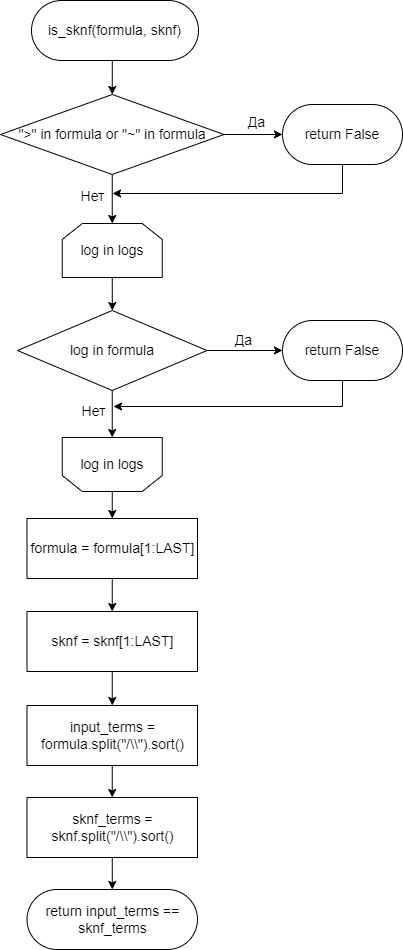

The diagram above was exported from draw.io. Its source (the exported page's mxGraphModel, read from the mxfile embedded in the PNG):
<mxGraphModel dx="1050" dy="522" grid="1" gridSize="10" guides="1" tooltips="1" connect="1" arrows="1" fold="1" page="0" pageScale="1" pageWidth="827" pageHeight="1169" math="0" shadow="0">
  <root>
    <mxCell id="0" />
    <mxCell id="1" parent="0" />
    <mxCell id="32VH2vreBvjfU6vgdm-F-4" style="edgeStyle=orthogonalEdgeStyle;rounded=0;orthogonalLoop=1;jettySize=auto;html=1;exitX=0.5;exitY=1;exitDx=0;exitDy=0;entryX=0.5;entryY=0;entryDx=0;entryDy=0;" parent="1" source="32VH2vreBvjfU6vgdm-F-1" target="32VH2vreBvjfU6vgdm-F-3" edge="1">
      <mxGeometry relative="1" as="geometry" />
    </mxCell>
    <mxCell id="32VH2vreBvjfU6vgdm-F-1" value="&lt;font style=&quot;font-size: 14px;&quot;&gt;is_sknf(formula, sknf)&lt;/font&gt;" style="rounded=1;whiteSpace=wrap;html=1;arcSize=50;" parent="1" vertex="1">
      <mxGeometry x="124" y="51" width="167" height="60" as="geometry" />
    </mxCell>
    <mxCell id="32VH2vreBvjfU6vgdm-F-6" style="edgeStyle=orthogonalEdgeStyle;rounded=0;orthogonalLoop=1;jettySize=auto;html=1;exitX=1;exitY=0.5;exitDx=0;exitDy=0;entryX=0;entryY=0.5;entryDx=0;entryDy=0;" parent="1" source="32VH2vreBvjfU6vgdm-F-3" target="32VH2vreBvjfU6vgdm-F-5" edge="1">
      <mxGeometry relative="1" as="geometry" />
    </mxCell>
    <mxCell id="32VH2vreBvjfU6vgdm-F-7" value="Да" style="edgeLabel;html=1;align=center;verticalAlign=middle;resizable=0;points=[];fontSize=14;" parent="32VH2vreBvjfU6vgdm-F-6" vertex="1" connectable="0">
      <mxGeometry x="-0.2806" y="1" relative="1" as="geometry">
        <mxPoint x="11" y="-12" as="offset" />
      </mxGeometry>
    </mxCell>
    <mxCell id="32VH2vreBvjfU6vgdm-F-10" style="edgeStyle=orthogonalEdgeStyle;rounded=0;orthogonalLoop=1;jettySize=auto;html=1;exitX=0.5;exitY=1;exitDx=0;exitDy=0;entryX=0.5;entryY=0;entryDx=0;entryDy=0;" parent="1" source="32VH2vreBvjfU6vgdm-F-3" target="32VH2vreBvjfU6vgdm-F-9" edge="1">
      <mxGeometry relative="1" as="geometry" />
    </mxCell>
    <mxCell id="32VH2vreBvjfU6vgdm-F-13" value="Нет" style="edgeLabel;html=1;align=center;verticalAlign=middle;resizable=0;points=[];fontSize=14;" parent="32VH2vreBvjfU6vgdm-F-10" vertex="1" connectable="0">
      <mxGeometry x="0.2245" y="3" relative="1" as="geometry">
        <mxPoint x="-23" y="-9" as="offset" />
      </mxGeometry>
    </mxCell>
    <mxCell id="32VH2vreBvjfU6vgdm-F-3" value="&lt;font style=&quot;font-size: 14px;&quot;&gt;&quot;&amp;gt;&quot; in formula or &quot;~&quot; in formula&lt;/font&gt;" style="rhombus;whiteSpace=wrap;html=1;" parent="1" vertex="1">
      <mxGeometry x="93" y="145" width="223.5" height="80" as="geometry" />
    </mxCell>
    <mxCell id="32VH2vreBvjfU6vgdm-F-5" value="&lt;font style=&quot;font-size: 14px;&quot;&gt;return False&lt;/font&gt;" style="rounded=1;whiteSpace=wrap;html=1;arcSize=50;" parent="1" vertex="1">
      <mxGeometry x="375" y="155" width="120" height="60" as="geometry" />
    </mxCell>
    <mxCell id="32VH2vreBvjfU6vgdm-F-16" style="edgeStyle=orthogonalEdgeStyle;rounded=0;orthogonalLoop=1;jettySize=auto;html=1;exitX=0.5;exitY=1;exitDx=0;exitDy=0;" parent="1" source="32VH2vreBvjfU6vgdm-F-9" target="32VH2vreBvjfU6vgdm-F-15" edge="1">
      <mxGeometry relative="1" as="geometry" />
    </mxCell>
    <mxCell id="32VH2vreBvjfU6vgdm-F-9" value="&lt;font style=&quot;font-size: 14px;&quot;&gt;log in logs&lt;/font&gt;" style="shape=loopLimit;whiteSpace=wrap;html=1;" parent="1" vertex="1">
      <mxGeometry x="154.75" y="274" width="100" height="54" as="geometry" />
    </mxCell>
    <mxCell id="32VH2vreBvjfU6vgdm-F-12" value="" style="endArrow=classic;html=1;rounded=0;" parent="1" edge="1">
      <mxGeometry width="50" height="50" relative="1" as="geometry">
        <mxPoint x="435" y="215" as="sourcePoint" />
        <mxPoint x="205" y="244" as="targetPoint" />
        <Array as="points">
          <mxPoint x="435" y="244" />
        </Array>
      </mxGeometry>
    </mxCell>
    <mxCell id="32VH2vreBvjfU6vgdm-F-25" style="edgeStyle=orthogonalEdgeStyle;rounded=0;orthogonalLoop=1;jettySize=auto;html=1;exitX=0.5;exitY=0;exitDx=0;exitDy=0;entryX=0.5;entryY=0;entryDx=0;entryDy=0;" parent="1" source="32VH2vreBvjfU6vgdm-F-14" target="32VH2vreBvjfU6vgdm-F-23" edge="1">
      <mxGeometry relative="1" as="geometry" />
    </mxCell>
    <mxCell id="32VH2vreBvjfU6vgdm-F-14" value="&lt;font style=&quot;font-size: 14px;&quot;&gt;log in logs&lt;/font&gt;" style="shape=loopLimit;whiteSpace=wrap;html=1;direction=west;" parent="1" vertex="1">
      <mxGeometry x="154.75" y="488" width="100" height="54" as="geometry" />
    </mxCell>
    <mxCell id="32VH2vreBvjfU6vgdm-F-18" style="edgeStyle=orthogonalEdgeStyle;rounded=0;orthogonalLoop=1;jettySize=auto;html=1;exitX=1;exitY=0.5;exitDx=0;exitDy=0;entryX=0;entryY=0.5;entryDx=0;entryDy=0;" parent="1" source="32VH2vreBvjfU6vgdm-F-15" target="32VH2vreBvjfU6vgdm-F-17" edge="1">
      <mxGeometry relative="1" as="geometry" />
    </mxCell>
    <mxCell id="32VH2vreBvjfU6vgdm-F-19" value="Да" style="edgeLabel;html=1;align=center;verticalAlign=middle;resizable=0;points=[];fontSize=14;" parent="32VH2vreBvjfU6vgdm-F-18" vertex="1" connectable="0">
      <mxGeometry x="-0.0886" relative="1" as="geometry">
        <mxPoint x="2" y="-11" as="offset" />
      </mxGeometry>
    </mxCell>
    <mxCell id="32VH2vreBvjfU6vgdm-F-20" style="edgeStyle=orthogonalEdgeStyle;rounded=0;orthogonalLoop=1;jettySize=auto;html=1;exitX=0.5;exitY=1;exitDx=0;exitDy=0;entryX=0.5;entryY=1;entryDx=0;entryDy=0;" parent="1" source="32VH2vreBvjfU6vgdm-F-15" target="32VH2vreBvjfU6vgdm-F-14" edge="1">
      <mxGeometry relative="1" as="geometry" />
    </mxCell>
    <mxCell id="32VH2vreBvjfU6vgdm-F-22" value="Нет" style="edgeLabel;html=1;align=center;verticalAlign=middle;resizable=0;points=[];fontSize=14;" parent="32VH2vreBvjfU6vgdm-F-20" vertex="1" connectable="0">
      <mxGeometry x="-0.4286" y="-3" relative="1" as="geometry">
        <mxPoint x="-16" y="7" as="offset" />
      </mxGeometry>
    </mxCell>
    <mxCell id="32VH2vreBvjfU6vgdm-F-15" value="&lt;font style=&quot;font-size: 14px;&quot;&gt;log in formula&lt;/font&gt;" style="rhombus;whiteSpace=wrap;html=1;" parent="1" vertex="1">
      <mxGeometry x="110" y="361" width="189.5" height="80" as="geometry" />
    </mxCell>
    <mxCell id="32VH2vreBvjfU6vgdm-F-17" value="&lt;font style=&quot;font-size: 14px;&quot;&gt;return False&lt;/font&gt;" style="rounded=1;whiteSpace=wrap;html=1;arcSize=50;" parent="1" vertex="1">
      <mxGeometry x="375" y="371" width="120" height="60" as="geometry" />
    </mxCell>
    <mxCell id="32VH2vreBvjfU6vgdm-F-21" value="" style="endArrow=classic;html=1;rounded=0;" parent="1" edge="1">
      <mxGeometry width="50" height="50" relative="1" as="geometry">
        <mxPoint x="435" y="431" as="sourcePoint" />
        <mxPoint x="206" y="457" as="targetPoint" />
        <Array as="points">
          <mxPoint x="435" y="457" />
        </Array>
      </mxGeometry>
    </mxCell>
    <mxCell id="32VH2vreBvjfU6vgdm-F-27" style="edgeStyle=orthogonalEdgeStyle;rounded=0;orthogonalLoop=1;jettySize=auto;html=1;exitX=0.5;exitY=1;exitDx=0;exitDy=0;entryX=0.5;entryY=0;entryDx=0;entryDy=0;" parent="1" source="32VH2vreBvjfU6vgdm-F-23" target="32VH2vreBvjfU6vgdm-F-24" edge="1">
      <mxGeometry relative="1" as="geometry" />
    </mxCell>
    <mxCell id="32VH2vreBvjfU6vgdm-F-23" value="&lt;font style=&quot;font-size: 14px;&quot;&gt;formula = formula[1:LAST]&lt;/font&gt;" style="rounded=0;whiteSpace=wrap;html=1;" parent="1" vertex="1">
      <mxGeometry x="119.5" y="569" width="170.5" height="60" as="geometry" />
    </mxCell>
    <mxCell id="32VH2vreBvjfU6vgdm-F-30" style="edgeStyle=orthogonalEdgeStyle;rounded=0;orthogonalLoop=1;jettySize=auto;html=1;exitX=0.5;exitY=1;exitDx=0;exitDy=0;entryX=0.5;entryY=0;entryDx=0;entryDy=0;" parent="1" source="32VH2vreBvjfU6vgdm-F-24" target="32VH2vreBvjfU6vgdm-F-28" edge="1">
      <mxGeometry relative="1" as="geometry" />
    </mxCell>
    <mxCell id="32VH2vreBvjfU6vgdm-F-24" value="&lt;font style=&quot;font-size: 14px;&quot;&gt;sknf = sknf[1:LAST]&lt;/font&gt;" style="rounded=0;whiteSpace=wrap;html=1;" parent="1" vertex="1">
      <mxGeometry x="119.5" y="662" width="170.5" height="60" as="geometry" />
    </mxCell>
    <mxCell id="32VH2vreBvjfU6vgdm-F-31" style="edgeStyle=orthogonalEdgeStyle;rounded=0;orthogonalLoop=1;jettySize=auto;html=1;exitX=0.5;exitY=1;exitDx=0;exitDy=0;entryX=0.5;entryY=0;entryDx=0;entryDy=0;" parent="1" source="32VH2vreBvjfU6vgdm-F-28" target="32VH2vreBvjfU6vgdm-F-29" edge="1">
      <mxGeometry relative="1" as="geometry" />
    </mxCell>
    <mxCell id="32VH2vreBvjfU6vgdm-F-28" value="&lt;font style=&quot;font-size: 14px;&quot;&gt;input_terms = formula.split(&quot;/\\&quot;).sort()&lt;/font&gt;" style="rounded=0;whiteSpace=wrap;html=1;" parent="1" vertex="1">
      <mxGeometry x="119.5" y="756" width="170.5" height="60" as="geometry" />
    </mxCell>
    <mxCell id="32VH2vreBvjfU6vgdm-F-33" style="edgeStyle=orthogonalEdgeStyle;rounded=0;orthogonalLoop=1;jettySize=auto;html=1;exitX=0.5;exitY=1;exitDx=0;exitDy=0;" parent="1" source="32VH2vreBvjfU6vgdm-F-29" target="32VH2vreBvjfU6vgdm-F-32" edge="1">
      <mxGeometry relative="1" as="geometry" />
    </mxCell>
    <mxCell id="32VH2vreBvjfU6vgdm-F-29" value="&lt;font style=&quot;font-size: 14px;&quot;&gt;sknf_terms = sknf.split(&quot;/\\&quot;).sort()&lt;/font&gt;" style="rounded=0;whiteSpace=wrap;html=1;" parent="1" vertex="1">
      <mxGeometry x="119.5" y="848" width="170.5" height="60" as="geometry" />
    </mxCell>
    <mxCell id="32VH2vreBvjfU6vgdm-F-32" value="&lt;font style=&quot;font-size: 14px;&quot;&gt;return input_terms == sknf_terms&lt;/font&gt;" style="rounded=1;whiteSpace=wrap;html=1;arcSize=50;" parent="1" vertex="1">
      <mxGeometry x="119.5" y="940" width="170.5" height="60" as="geometry" />
    </mxCell>
  </root>
</mxGraphModel>